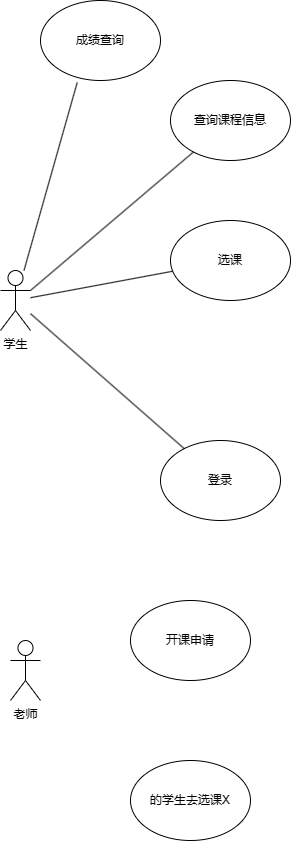

The diagram above was exported from draw.io. Its source (the exported page's mxGraphModel, read from the mxfile embedded in the PNG):
<mxGraphModel dx="996" dy="541" grid="1" gridSize="10" guides="1" tooltips="1" connect="1" arrows="1" fold="1" page="1" pageScale="1" pageWidth="827" pageHeight="1169" math="0" shadow="0">
  <root>
    <mxCell id="0" />
    <mxCell id="1" parent="0" />
    <mxCell id="C-UmZQ_EH3PmUG4ymEy1-1" value="登录" style="ellipse;whiteSpace=wrap;html=1;" vertex="1" parent="1">
      <mxGeometry x="270" y="650" width="120" height="80" as="geometry" />
    </mxCell>
    <mxCell id="C-UmZQ_EH3PmUG4ymEy1-2" value="学生" style="shape=umlActor;verticalLabelPosition=bottom;verticalAlign=top;html=1;outlineConnect=0;" vertex="1" parent="1">
      <mxGeometry x="110" y="480" width="30" height="60" as="geometry" />
    </mxCell>
    <mxCell id="C-UmZQ_EH3PmUG4ymEy1-3" value="查询课程信息" style="ellipse;whiteSpace=wrap;html=1;" vertex="1" parent="1">
      <mxGeometry x="280" y="290" width="120" height="80" as="geometry" />
    </mxCell>
    <mxCell id="C-UmZQ_EH3PmUG4ymEy1-4" value="选课" style="ellipse;whiteSpace=wrap;html=1;" vertex="1" parent="1">
      <mxGeometry x="280" y="430" width="120" height="80" as="geometry" />
    </mxCell>
    <mxCell id="C-UmZQ_EH3PmUG4ymEy1-5" value="成绩查询" style="ellipse;whiteSpace=wrap;html=1;" vertex="1" parent="1">
      <mxGeometry x="150" y="210" width="120" height="80" as="geometry" />
    </mxCell>
    <mxCell id="C-UmZQ_EH3PmUG4ymEy1-8" value="" style="endArrow=none;html=1;rounded=0;entryX=0.306;entryY=1.025;entryDx=0;entryDy=0;entryPerimeter=0;" edge="1" parent="1" source="C-UmZQ_EH3PmUG4ymEy1-2" target="C-UmZQ_EH3PmUG4ymEy1-5">
      <mxGeometry width="50" height="50" relative="1" as="geometry">
        <mxPoint x="140" y="330" as="sourcePoint" />
        <mxPoint x="190" y="280" as="targetPoint" />
      </mxGeometry>
    </mxCell>
    <mxCell id="C-UmZQ_EH3PmUG4ymEy1-9" value="" style="endArrow=none;html=1;rounded=0;exitX=1;exitY=0.3333333333333333;exitDx=0;exitDy=0;exitPerimeter=0;" edge="1" parent="1" source="C-UmZQ_EH3PmUG4ymEy1-2" target="C-UmZQ_EH3PmUG4ymEy1-3">
      <mxGeometry width="50" height="50" relative="1" as="geometry">
        <mxPoint x="240" y="410" as="sourcePoint" />
        <mxPoint x="290" y="360" as="targetPoint" />
      </mxGeometry>
    </mxCell>
    <mxCell id="C-UmZQ_EH3PmUG4ymEy1-10" value="" style="endArrow=none;html=1;rounded=0;" edge="1" parent="1" source="C-UmZQ_EH3PmUG4ymEy1-2" target="C-UmZQ_EH3PmUG4ymEy1-4">
      <mxGeometry width="50" height="50" relative="1" as="geometry">
        <mxPoint x="200" y="550" as="sourcePoint" />
        <mxPoint x="250" y="500" as="targetPoint" />
      </mxGeometry>
    </mxCell>
    <mxCell id="C-UmZQ_EH3PmUG4ymEy1-11" value="" style="endArrow=none;html=1;rounded=0;" edge="1" parent="1" source="C-UmZQ_EH3PmUG4ymEy1-2" target="C-UmZQ_EH3PmUG4ymEy1-1">
      <mxGeometry width="50" height="50" relative="1" as="geometry">
        <mxPoint x="210" y="640" as="sourcePoint" />
        <mxPoint x="260" y="590" as="targetPoint" />
      </mxGeometry>
    </mxCell>
    <mxCell id="C-UmZQ_EH3PmUG4ymEy1-12" value="老师" style="shape=umlActor;verticalLabelPosition=bottom;verticalAlign=top;html=1;outlineConnect=0;" vertex="1" parent="1">
      <mxGeometry x="120" y="850" width="30" height="60" as="geometry" />
    </mxCell>
    <mxCell id="C-UmZQ_EH3PmUG4ymEy1-13" value="开课申请" style="ellipse;whiteSpace=wrap;html=1;" vertex="1" parent="1">
      <mxGeometry x="240" y="810" width="120" height="80" as="geometry" />
    </mxCell>
    <mxCell id="C-UmZQ_EH3PmUG4ymEy1-14" value="的学生去选课X" style="ellipse;whiteSpace=wrap;html=1;" vertex="1" parent="1">
      <mxGeometry x="240" y="970" width="120" height="80" as="geometry" />
    </mxCell>
  </root>
</mxGraphModel>